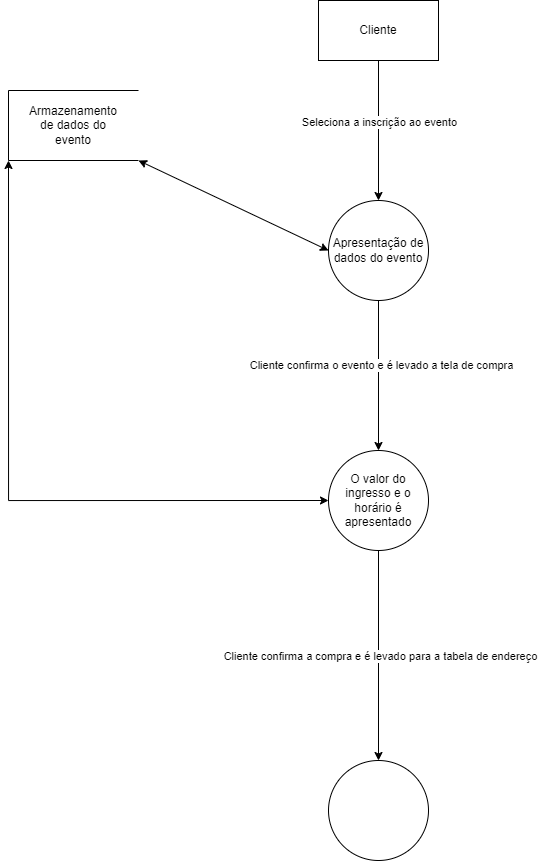

The diagram above was exported from draw.io. Its source (the exported page's mxGraphModel, read from the mxfile embedded in the PNG):
<mxGraphModel dx="1425" dy="691" grid="1" gridSize="10" guides="1" tooltips="1" connect="1" arrows="1" fold="1" page="1" pageScale="1" pageWidth="1169" pageHeight="827" math="0" shadow="0">
  <root>
    <mxCell id="0" />
    <mxCell id="1" parent="0" />
    <mxCell id="B0XUu_g2m0hrox_Lcj3k-66" value="Cliente" style="rounded=0;whiteSpace=wrap;html=1;" vertex="1" parent="1">
      <mxGeometry x="630" y="50" width="120" height="60" as="geometry" />
    </mxCell>
    <mxCell id="B0XUu_g2m0hrox_Lcj3k-67" value="Apresentação de dados do evento" style="ellipse;whiteSpace=wrap;html=1;aspect=fixed;" vertex="1" parent="1">
      <mxGeometry x="640" y="250" width="100" height="100" as="geometry" />
    </mxCell>
    <mxCell id="B0XUu_g2m0hrox_Lcj3k-68" value="" style="endArrow=classic;html=1;rounded=0;exitX=0.5;exitY=1;exitDx=0;exitDy=0;entryX=0.5;entryY=0;entryDx=0;entryDy=0;" edge="1" parent="1" source="B0XUu_g2m0hrox_Lcj3k-66" target="B0XUu_g2m0hrox_Lcj3k-67">
      <mxGeometry width="50" height="50" relative="1" as="geometry">
        <mxPoint x="460" y="320" as="sourcePoint" />
        <mxPoint x="510" y="270" as="targetPoint" />
      </mxGeometry>
    </mxCell>
    <mxCell id="B0XUu_g2m0hrox_Lcj3k-70" value="Seleciona a inscrição ao evento" style="edgeLabel;html=1;align=center;verticalAlign=middle;resizable=0;points=[];" vertex="1" connectable="0" parent="B0XUu_g2m0hrox_Lcj3k-68">
      <mxGeometry x="-0.1271" relative="1" as="geometry">
        <mxPoint as="offset" />
      </mxGeometry>
    </mxCell>
    <mxCell id="B0XUu_g2m0hrox_Lcj3k-71" value="" style="group" vertex="1" connectable="0" parent="1">
      <mxGeometry x="320" y="140" width="130" height="70" as="geometry" />
    </mxCell>
    <mxCell id="B0XUu_g2m0hrox_Lcj3k-72" value="" style="endArrow=none;html=1;rounded=0;" edge="1" parent="B0XUu_g2m0hrox_Lcj3k-71">
      <mxGeometry width="50" height="50" relative="1" as="geometry">
        <mxPoint y="70" as="sourcePoint" />
        <mxPoint as="targetPoint" />
      </mxGeometry>
    </mxCell>
    <mxCell id="B0XUu_g2m0hrox_Lcj3k-73" value="" style="endArrow=none;html=1;rounded=0;" edge="1" parent="B0XUu_g2m0hrox_Lcj3k-71">
      <mxGeometry width="50" height="50" relative="1" as="geometry">
        <mxPoint x="130" y="70" as="sourcePoint" />
        <mxPoint y="70" as="targetPoint" />
      </mxGeometry>
    </mxCell>
    <mxCell id="B0XUu_g2m0hrox_Lcj3k-74" value="" style="endArrow=none;html=1;rounded=0;" edge="1" parent="B0XUu_g2m0hrox_Lcj3k-71">
      <mxGeometry width="50" height="50" relative="1" as="geometry">
        <mxPoint x="130" as="sourcePoint" />
        <mxPoint as="targetPoint" />
      </mxGeometry>
    </mxCell>
    <mxCell id="B0XUu_g2m0hrox_Lcj3k-75" value="Armazenamento de dados do evento" style="text;html=1;align=center;verticalAlign=middle;whiteSpace=wrap;rounded=0;" vertex="1" parent="B0XUu_g2m0hrox_Lcj3k-71">
      <mxGeometry x="26" y="14" width="78" height="42" as="geometry" />
    </mxCell>
    <mxCell id="B0XUu_g2m0hrox_Lcj3k-76" value="" style="endArrow=classic;startArrow=classic;html=1;rounded=0;entryX=0;entryY=0.5;entryDx=0;entryDy=0;" edge="1" parent="1" target="B0XUu_g2m0hrox_Lcj3k-67">
      <mxGeometry width="50" height="50" relative="1" as="geometry">
        <mxPoint x="450" y="210" as="sourcePoint" />
        <mxPoint x="510" y="270" as="targetPoint" />
      </mxGeometry>
    </mxCell>
    <mxCell id="B0XUu_g2m0hrox_Lcj3k-77" value="O valor do ingresso e o horário é apresentado" style="ellipse;whiteSpace=wrap;html=1;aspect=fixed;" vertex="1" parent="1">
      <mxGeometry x="640" y="500" width="100" height="100" as="geometry" />
    </mxCell>
    <mxCell id="B0XUu_g2m0hrox_Lcj3k-78" value="" style="endArrow=classic;html=1;rounded=0;entryX=0.5;entryY=0;entryDx=0;entryDy=0;exitX=0.5;exitY=1;exitDx=0;exitDy=0;" edge="1" parent="1" source="B0XUu_g2m0hrox_Lcj3k-67" target="B0XUu_g2m0hrox_Lcj3k-77">
      <mxGeometry width="50" height="50" relative="1" as="geometry">
        <mxPoint x="460" y="430" as="sourcePoint" />
        <mxPoint x="510" y="380" as="targetPoint" />
      </mxGeometry>
    </mxCell>
    <mxCell id="B0XUu_g2m0hrox_Lcj3k-79" value="Cliente confirma o evento e é levado a tela de compra" style="edgeLabel;html=1;align=center;verticalAlign=middle;resizable=0;points=[];" vertex="1" connectable="0" parent="B0XUu_g2m0hrox_Lcj3k-78">
      <mxGeometry x="-0.1432" y="2" relative="1" as="geometry">
        <mxPoint as="offset" />
      </mxGeometry>
    </mxCell>
    <mxCell id="B0XUu_g2m0hrox_Lcj3k-81" value="" style="endArrow=classic;startArrow=classic;html=1;rounded=0;entryX=0;entryY=0.5;entryDx=0;entryDy=0;edgeStyle=orthogonalEdgeStyle;" edge="1" parent="1" target="B0XUu_g2m0hrox_Lcj3k-77">
      <mxGeometry width="50" height="50" relative="1" as="geometry">
        <mxPoint x="320" y="210" as="sourcePoint" />
        <mxPoint x="510" y="380" as="targetPoint" />
        <Array as="points">
          <mxPoint x="320" y="550" />
        </Array>
      </mxGeometry>
    </mxCell>
    <mxCell id="B0XUu_g2m0hrox_Lcj3k-82" value="" style="ellipse;whiteSpace=wrap;html=1;aspect=fixed;" vertex="1" parent="1">
      <mxGeometry x="640" y="810" width="100" height="100" as="geometry" />
    </mxCell>
    <mxCell id="B0XUu_g2m0hrox_Lcj3k-83" value="" style="endArrow=classic;html=1;rounded=0;exitX=0.5;exitY=1;exitDx=0;exitDy=0;entryX=0.5;entryY=0;entryDx=0;entryDy=0;" edge="1" parent="1" source="B0XUu_g2m0hrox_Lcj3k-77" target="B0XUu_g2m0hrox_Lcj3k-82">
      <mxGeometry width="50" height="50" relative="1" as="geometry">
        <mxPoint x="460" y="750" as="sourcePoint" />
        <mxPoint x="510" y="700" as="targetPoint" />
      </mxGeometry>
    </mxCell>
    <mxCell id="B0XUu_g2m0hrox_Lcj3k-84" value="Cliente confirma a compra e é levado para a tabela de endereço" style="edgeLabel;html=1;align=center;verticalAlign=middle;resizable=0;points=[];" vertex="1" connectable="0" parent="B0XUu_g2m0hrox_Lcj3k-83">
      <mxGeometry x="-0.002" y="1" relative="1" as="geometry">
        <mxPoint as="offset" />
      </mxGeometry>
    </mxCell>
  </root>
</mxGraphModel>